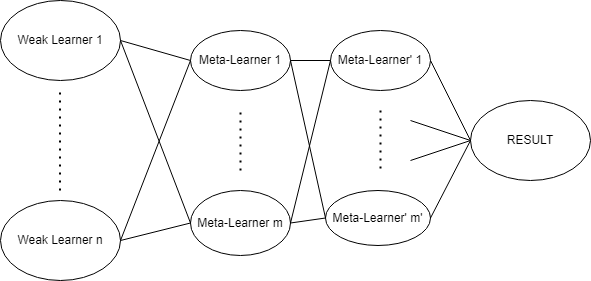

The diagram above was exported from draw.io. Its source (the exported page's mxGraphModel, read from the mxfile embedded in the PNG):
<mxGraphModel dx="1050" dy="587" grid="1" gridSize="10" guides="1" tooltips="1" connect="1" arrows="1" fold="1" page="1" pageScale="1" pageWidth="1100" pageHeight="850" background="none" math="0" shadow="0">
  <root>
    <mxCell id="0" />
    <mxCell id="1" parent="0" />
    <mxCell id="0LtcTiYzkLklXobbAezE-1" value="Weak Learner 1" style="ellipse;whiteSpace=wrap;html=1;" vertex="1" parent="1">
      <mxGeometry x="200" y="160" width="120" height="80" as="geometry" />
    </mxCell>
    <mxCell id="0LtcTiYzkLklXobbAezE-2" value="Weak Learner n" style="ellipse;whiteSpace=wrap;html=1;" vertex="1" parent="1">
      <mxGeometry x="200" y="360" width="120" height="80" as="geometry" />
    </mxCell>
    <mxCell id="0LtcTiYzkLklXobbAezE-3" value="" style="endArrow=none;dashed=1;html=1;dashPattern=1 3;strokeWidth=2;rounded=0;" edge="1" parent="1">
      <mxGeometry x="1" y="250" width="50" height="50" relative="1" as="geometry">
        <mxPoint x="259.5" y="350" as="sourcePoint" />
        <mxPoint x="259.5" y="250" as="targetPoint" />
        <mxPoint x="10" y="-70" as="offset" />
      </mxGeometry>
    </mxCell>
    <mxCell id="0LtcTiYzkLklXobbAezE-4" value="" style="endArrow=none;html=1;rounded=0;entryX=1;entryY=0.5;entryDx=0;entryDy=0;exitX=0;exitY=0.5;exitDx=0;exitDy=0;" edge="1" parent="1" source="0LtcTiYzkLklXobbAezE-7" target="0LtcTiYzkLklXobbAezE-2">
      <mxGeometry width="50" height="50" relative="1" as="geometry">
        <mxPoint x="420" y="390" as="sourcePoint" />
        <mxPoint x="360" y="400" as="targetPoint" />
      </mxGeometry>
    </mxCell>
    <mxCell id="0LtcTiYzkLklXobbAezE-5" value="" style="endArrow=none;html=1;rounded=0;exitX=1;exitY=0.5;exitDx=0;exitDy=0;entryX=0;entryY=0.5;entryDx=0;entryDy=0;" edge="1" parent="1" source="0LtcTiYzkLklXobbAezE-1" target="0LtcTiYzkLklXobbAezE-6">
      <mxGeometry width="50" height="50" relative="1" as="geometry">
        <mxPoint x="420" y="210" as="sourcePoint" />
        <mxPoint x="360" y="200" as="targetPoint" />
      </mxGeometry>
    </mxCell>
    <mxCell id="0LtcTiYzkLklXobbAezE-6" value="Meta-Learner 1" style="ellipse;whiteSpace=wrap;html=1;" vertex="1" parent="1">
      <mxGeometry x="390" y="190" width="100" height="60" as="geometry" />
    </mxCell>
    <mxCell id="0LtcTiYzkLklXobbAezE-7" value="Meta-Learner m" style="ellipse;whiteSpace=wrap;html=1;" vertex="1" parent="1">
      <mxGeometry x="390" y="350" width="100" height="65" as="geometry" />
    </mxCell>
    <mxCell id="0LtcTiYzkLklXobbAezE-8" value="" style="endArrow=none;dashed=1;html=1;dashPattern=1 3;strokeWidth=2;rounded=0;" edge="1" parent="1">
      <mxGeometry width="50" height="50" relative="1" as="geometry">
        <mxPoint x="440" y="330" as="sourcePoint" />
        <mxPoint x="440" y="270" as="targetPoint" />
      </mxGeometry>
    </mxCell>
    <mxCell id="0LtcTiYzkLklXobbAezE-9" value="Meta-Learner' 1" style="ellipse;whiteSpace=wrap;html=1;" vertex="1" parent="1">
      <mxGeometry x="530" y="190" width="100" height="60" as="geometry" />
    </mxCell>
    <mxCell id="0LtcTiYzkLklXobbAezE-10" value="Meta-Learner' m'" style="ellipse;whiteSpace=wrap;html=1;" vertex="1" parent="1">
      <mxGeometry x="525" y="350" width="105" height="55" as="geometry" />
    </mxCell>
    <mxCell id="0LtcTiYzkLklXobbAezE-11" value="" style="endArrow=none;html=1;rounded=0;exitX=1;exitY=0.5;exitDx=0;exitDy=0;entryX=0;entryY=0.5;entryDx=0;entryDy=0;" edge="1" parent="1" source="0LtcTiYzkLklXobbAezE-7" target="0LtcTiYzkLklXobbAezE-10">
      <mxGeometry width="50" height="50" relative="1" as="geometry">
        <mxPoint x="510" y="450" as="sourcePoint" />
        <mxPoint x="560" y="400" as="targetPoint" />
      </mxGeometry>
    </mxCell>
    <mxCell id="0LtcTiYzkLklXobbAezE-12" value="" style="endArrow=none;html=1;rounded=0;exitX=1;exitY=0.5;exitDx=0;exitDy=0;entryX=0;entryY=0.5;entryDx=0;entryDy=0;" edge="1" parent="1" source="0LtcTiYzkLklXobbAezE-6" target="0LtcTiYzkLklXobbAezE-9">
      <mxGeometry width="50" height="50" relative="1" as="geometry">
        <mxPoint x="510" y="450" as="sourcePoint" />
        <mxPoint x="560" y="400" as="targetPoint" />
      </mxGeometry>
    </mxCell>
    <mxCell id="0LtcTiYzkLklXobbAezE-13" value="" style="endArrow=none;dashed=1;html=1;dashPattern=1 3;strokeWidth=2;rounded=0;" edge="1" parent="1">
      <mxGeometry width="50" height="50" relative="1" as="geometry">
        <mxPoint x="580" y="270" as="sourcePoint" />
        <mxPoint x="580" y="330" as="targetPoint" />
      </mxGeometry>
    </mxCell>
    <mxCell id="0LtcTiYzkLklXobbAezE-14" value="RESULT" style="ellipse;whiteSpace=wrap;html=1;" vertex="1" parent="1">
      <mxGeometry x="670" y="260" width="120" height="80" as="geometry" />
    </mxCell>
    <mxCell id="0LtcTiYzkLklXobbAezE-15" value="" style="endArrow=none;html=1;rounded=0;exitX=1;exitY=0.5;exitDx=0;exitDy=0;entryX=0;entryY=0.5;entryDx=0;entryDy=0;" edge="1" parent="1" source="0LtcTiYzkLklXobbAezE-10" target="0LtcTiYzkLklXobbAezE-14">
      <mxGeometry width="50" height="50" relative="1" as="geometry">
        <mxPoint x="510" y="450" as="sourcePoint" />
        <mxPoint x="560" y="400" as="targetPoint" />
      </mxGeometry>
    </mxCell>
    <mxCell id="0LtcTiYzkLklXobbAezE-16" value="" style="endArrow=none;html=1;rounded=0;exitX=1;exitY=0.5;exitDx=0;exitDy=0;entryX=0;entryY=0.5;entryDx=0;entryDy=0;" edge="1" parent="1" source="0LtcTiYzkLklXobbAezE-9" target="0LtcTiYzkLklXobbAezE-14">
      <mxGeometry width="50" height="50" relative="1" as="geometry">
        <mxPoint x="510" y="450" as="sourcePoint" />
        <mxPoint x="560" y="400" as="targetPoint" />
      </mxGeometry>
    </mxCell>
    <mxCell id="0LtcTiYzkLklXobbAezE-18" value="" style="endArrow=none;html=1;rounded=0;" edge="1" parent="1">
      <mxGeometry width="50" height="50" relative="1" as="geometry">
        <mxPoint x="610" y="280" as="sourcePoint" />
        <mxPoint x="670" y="300" as="targetPoint" />
      </mxGeometry>
    </mxCell>
    <mxCell id="0LtcTiYzkLklXobbAezE-19" value="" style="endArrow=none;html=1;rounded=0;" edge="1" parent="1">
      <mxGeometry width="50" height="50" relative="1" as="geometry">
        <mxPoint x="610" y="320" as="sourcePoint" />
        <mxPoint x="670" y="300" as="targetPoint" />
      </mxGeometry>
    </mxCell>
    <mxCell id="0LtcTiYzkLklXobbAezE-20" value="" style="endArrow=none;html=1;rounded=0;exitX=1;exitY=0.5;exitDx=0;exitDy=0;entryX=0;entryY=0.5;entryDx=0;entryDy=0;" edge="1" parent="1" source="0LtcTiYzkLklXobbAezE-1" target="0LtcTiYzkLklXobbAezE-7">
      <mxGeometry width="50" height="50" relative="1" as="geometry">
        <mxPoint x="510" y="450" as="sourcePoint" />
        <mxPoint x="560" y="400" as="targetPoint" />
      </mxGeometry>
    </mxCell>
    <mxCell id="0LtcTiYzkLklXobbAezE-21" value="" style="endArrow=none;html=1;rounded=0;exitX=1;exitY=0.5;exitDx=0;exitDy=0;entryX=0;entryY=0.5;entryDx=0;entryDy=0;" edge="1" parent="1" source="0LtcTiYzkLklXobbAezE-2" target="0LtcTiYzkLklXobbAezE-6">
      <mxGeometry width="50" height="50" relative="1" as="geometry">
        <mxPoint x="510" y="450" as="sourcePoint" />
        <mxPoint x="560" y="400" as="targetPoint" />
      </mxGeometry>
    </mxCell>
    <mxCell id="0LtcTiYzkLklXobbAezE-22" value="" style="endArrow=none;html=1;rounded=0;exitX=1;exitY=0.5;exitDx=0;exitDy=0;entryX=0;entryY=0.5;entryDx=0;entryDy=0;" edge="1" parent="1" source="0LtcTiYzkLklXobbAezE-7" target="0LtcTiYzkLklXobbAezE-9">
      <mxGeometry width="50" height="50" relative="1" as="geometry">
        <mxPoint x="510" y="450" as="sourcePoint" />
        <mxPoint x="560" y="400" as="targetPoint" />
      </mxGeometry>
    </mxCell>
    <mxCell id="0LtcTiYzkLklXobbAezE-23" value="" style="endArrow=none;html=1;rounded=0;exitX=1;exitY=0.5;exitDx=0;exitDy=0;entryX=0;entryY=0.5;entryDx=0;entryDy=0;" edge="1" parent="1" source="0LtcTiYzkLklXobbAezE-6" target="0LtcTiYzkLklXobbAezE-10">
      <mxGeometry width="50" height="50" relative="1" as="geometry">
        <mxPoint x="510" y="450" as="sourcePoint" />
        <mxPoint x="560" y="400" as="targetPoint" />
      </mxGeometry>
    </mxCell>
  </root>
</mxGraphModel>